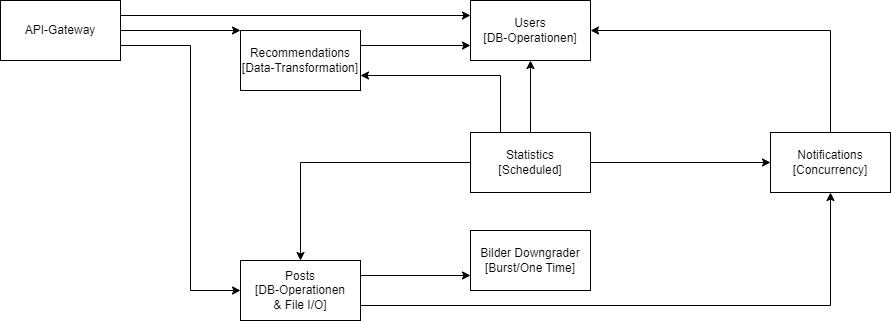

The diagram above was exported from draw.io. Its source (the exported page's mxGraphModel, read from the mxfile embedded in the PNG):
<mxGraphModel dx="2416" dy="1070" grid="1" gridSize="10" guides="1" tooltips="1" connect="1" arrows="1" fold="1" page="1" pageScale="1" pageWidth="827" pageHeight="1169" math="0" shadow="0">
  <root>
    <mxCell id="0" />
    <mxCell id="1" parent="0" />
    <mxCell id="jDBDeSHpFlhFyCRj0bYp-8" style="edgeStyle=orthogonalEdgeStyle;rounded=0;orthogonalLoop=1;jettySize=auto;html=1;noEdgeStyle=1;orthogonal=1;exitX=1;exitY=0.25;exitDx=0;exitDy=0;" parent="1" source="jDBDeSHpFlhFyCRj0bYp-2" target="jDBDeSHpFlhFyCRj0bYp-3" edge="1">
      <mxGeometry relative="1" as="geometry" />
    </mxCell>
    <mxCell id="jDBDeSHpFlhFyCRj0bYp-1" value="Users&lt;br&gt;[DB-Operationen]" style="rounded=0;whiteSpace=wrap;html=1;" parent="1" vertex="1">
      <mxGeometry x="360" y="120" width="120" height="60" as="geometry" />
    </mxCell>
    <mxCell id="jDBDeSHpFlhFyCRj0bYp-21" style="edgeStyle=orthogonalEdgeStyle;rounded=0;orthogonalLoop=1;jettySize=auto;html=1;exitX=1;exitY=0.75;exitDx=0;exitDy=0;entryX=0.5;entryY=1;entryDx=0;entryDy=0;" parent="1" source="jDBDeSHpFlhFyCRj0bYp-2" target="jDBDeSHpFlhFyCRj0bYp-5" edge="1">
      <mxGeometry relative="1" as="geometry" />
    </mxCell>
    <mxCell id="jDBDeSHpFlhFyCRj0bYp-2" value="Posts&lt;br&gt;[DB-Operationen&lt;br&gt;&amp;amp; File I/O]" style="rounded=0;whiteSpace=wrap;html=1;" parent="1" vertex="1">
      <mxGeometry x="130" y="380" width="120" height="60" as="geometry" />
    </mxCell>
    <mxCell id="jDBDeSHpFlhFyCRj0bYp-3" value="Bilder Downgrader&lt;br&gt;[Burst/One Time]" style="rounded=0;whiteSpace=wrap;html=1;" parent="1" vertex="1">
      <mxGeometry x="360" y="350" width="120" height="60" as="geometry" />
    </mxCell>
    <mxCell id="jDBDeSHpFlhFyCRj0bYp-16" style="edgeStyle=orthogonalEdgeStyle;rounded=0;orthogonalLoop=1;jettySize=auto;html=1;noEdgeStyle=1;orthogonal=1;entryX=0;entryY=0.75;entryDx=0;entryDy=0;exitX=1;exitY=0.25;exitDx=0;exitDy=0;" parent="1" source="jDBDeSHpFlhFyCRj0bYp-4" target="jDBDeSHpFlhFyCRj0bYp-1" edge="1">
      <mxGeometry relative="1" as="geometry" />
    </mxCell>
    <mxCell id="jDBDeSHpFlhFyCRj0bYp-4" value="Recommendations&lt;div&gt;[Data-Transformation]&lt;/div&gt;" style="rounded=0;whiteSpace=wrap;html=1;" parent="1" vertex="1">
      <mxGeometry x="130" y="150" width="120" height="60" as="geometry" />
    </mxCell>
    <mxCell id="g8XymoiGuNhdbyEQjLlL-1" style="edgeStyle=orthogonalEdgeStyle;rounded=0;orthogonalLoop=1;jettySize=auto;html=1;exitX=0.5;exitY=0;exitDx=0;exitDy=0;entryX=1;entryY=0.5;entryDx=0;entryDy=0;" parent="1" source="jDBDeSHpFlhFyCRj0bYp-5" target="jDBDeSHpFlhFyCRj0bYp-1" edge="1">
      <mxGeometry relative="1" as="geometry" />
    </mxCell>
    <mxCell id="jDBDeSHpFlhFyCRj0bYp-5" value="Notifications&lt;div&gt;[Concurrency]&lt;/div&gt;" style="rounded=0;whiteSpace=wrap;html=1;" parent="1" vertex="1">
      <mxGeometry x="660" y="252" width="120" height="60" as="geometry" />
    </mxCell>
    <mxCell id="jDBDeSHpFlhFyCRj0bYp-12" style="edgeStyle=orthogonalEdgeStyle;rounded=0;orthogonalLoop=1;jettySize=auto;html=1;noEdgeStyle=1;orthogonal=1;" parent="1" source="jDBDeSHpFlhFyCRj0bYp-6" target="jDBDeSHpFlhFyCRj0bYp-5" edge="1">
      <mxGeometry relative="1" as="geometry" />
    </mxCell>
    <mxCell id="jDBDeSHpFlhFyCRj0bYp-17" style="edgeStyle=orthogonalEdgeStyle;rounded=0;orthogonalLoop=1;jettySize=auto;html=1;noEdgeStyle=1;orthogonal=1;entryX=0.5;entryY=0;entryDx=0;entryDy=0;exitX=0;exitY=0.5;exitDx=0;exitDy=0;" parent="1" source="jDBDeSHpFlhFyCRj0bYp-6" target="jDBDeSHpFlhFyCRj0bYp-2" edge="1">
      <mxGeometry relative="1" as="geometry">
        <Array as="points">
          <mxPoint x="190" y="282" />
        </Array>
      </mxGeometry>
    </mxCell>
    <mxCell id="jDBDeSHpFlhFyCRj0bYp-18" style="edgeStyle=orthogonalEdgeStyle;rounded=0;orthogonalLoop=1;jettySize=auto;html=1;noEdgeStyle=1;orthogonal=1;entryX=1;entryY=0.75;entryDx=0;entryDy=0;" parent="1" source="jDBDeSHpFlhFyCRj0bYp-6" target="jDBDeSHpFlhFyCRj0bYp-4" edge="1">
      <mxGeometry relative="1" as="geometry">
        <Array as="points">
          <mxPoint x="390" y="195" />
        </Array>
      </mxGeometry>
    </mxCell>
    <mxCell id="jDBDeSHpFlhFyCRj0bYp-19" style="edgeStyle=orthogonalEdgeStyle;rounded=0;orthogonalLoop=1;jettySize=auto;html=1;noEdgeStyle=1;orthogonal=1;" parent="1" source="jDBDeSHpFlhFyCRj0bYp-6" target="jDBDeSHpFlhFyCRj0bYp-1" edge="1">
      <mxGeometry relative="1" as="geometry" />
    </mxCell>
    <mxCell id="jDBDeSHpFlhFyCRj0bYp-6" value="Statistics&lt;div&gt;[Scheduled]&lt;/div&gt;" style="rounded=0;whiteSpace=wrap;html=1;" parent="1" vertex="1">
      <mxGeometry x="360" y="252" width="120" height="60" as="geometry" />
    </mxCell>
    <mxCell id="jDBDeSHpFlhFyCRj0bYp-10" style="edgeStyle=orthogonalEdgeStyle;rounded=0;orthogonalLoop=1;jettySize=auto;html=1;noEdgeStyle=1;orthogonal=1;exitX=1;exitY=0.25;exitDx=0;exitDy=0;" parent="1" source="jDBDeSHpFlhFyCRj0bYp-9" target="jDBDeSHpFlhFyCRj0bYp-1" edge="1">
      <mxGeometry relative="1" as="geometry" />
    </mxCell>
    <mxCell id="jDBDeSHpFlhFyCRj0bYp-11" style="edgeStyle=orthogonalEdgeStyle;rounded=0;orthogonalLoop=1;jettySize=auto;html=1;noEdgeStyle=1;orthogonal=1;exitX=1;exitY=0.75;exitDx=0;exitDy=0;" parent="1" source="jDBDeSHpFlhFyCRj0bYp-9" target="jDBDeSHpFlhFyCRj0bYp-2" edge="1">
      <mxGeometry relative="1" as="geometry">
        <Array as="points">
          <mxPoint x="80" y="165" />
          <mxPoint x="80" y="410" />
        </Array>
      </mxGeometry>
    </mxCell>
    <mxCell id="jDBDeSHpFlhFyCRj0bYp-15" style="edgeStyle=orthogonalEdgeStyle;rounded=0;orthogonalLoop=1;jettySize=auto;html=1;noEdgeStyle=1;orthogonal=1;exitX=1;exitY=0.5;exitDx=0;exitDy=0;" parent="1" source="jDBDeSHpFlhFyCRj0bYp-9" target="jDBDeSHpFlhFyCRj0bYp-4" edge="1">
      <mxGeometry relative="1" as="geometry" />
    </mxCell>
    <mxCell id="jDBDeSHpFlhFyCRj0bYp-9" value="API-Gateway" style="rounded=0;whiteSpace=wrap;html=1;" parent="1" vertex="1">
      <mxGeometry x="-110" y="120" width="120" height="60" as="geometry" />
    </mxCell>
  </root>
</mxGraphModel>